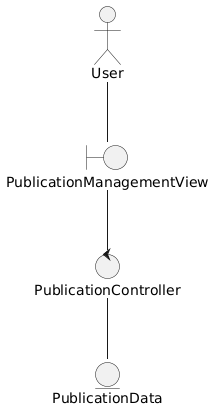

The diagram above was rendered by PlantUML. Its source (embedded in the PNG):
@startuml
actor User
boundary PublicationManagementView
control PublicationController
entity PublicationData

User -- PublicationManagementView

PublicationManagementView -- PublicationController

PublicationController -- PublicationData
@enduml